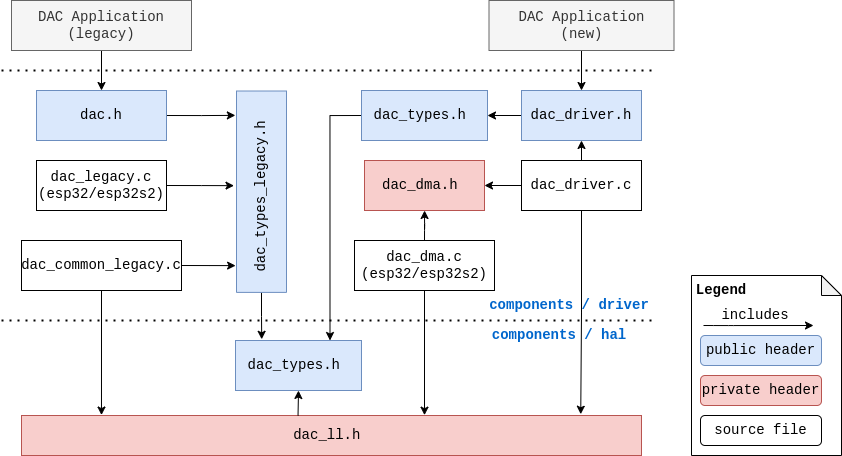

The diagram above was exported from draw.io. Its source (the exported page's mxGraphModel, read from the mxfile embedded in the PNG):
<mxGraphModel dx="2426" dy="1488" grid="1" gridSize="10" guides="1" tooltips="1" connect="1" arrows="1" fold="1" page="1" pageScale="1" pageWidth="827" pageHeight="1169" math="0" shadow="0">
  <root>
    <mxCell id="0" />
    <mxCell id="1" parent="0" />
    <mxCell id="k4bg9uzFP1y6oqJcDlZ0-9" style="edgeStyle=orthogonalEdgeStyle;rounded=0;sketch=0;orthogonalLoop=1;jettySize=auto;html=1;exitX=1;exitY=0.5;exitDx=0;exitDy=0;entryX=0.879;entryY=-0.023;entryDx=0;entryDy=0;entryPerimeter=0;" parent="1" source="75DFVyMOJ_-RC-H2XA9x-1" target="75DFVyMOJ_-RC-H2XA9x-3" edge="1">
      <mxGeometry relative="1" as="geometry" />
    </mxCell>
    <mxCell id="75DFVyMOJ_-RC-H2XA9x-1" value="&lt;font style=&quot;font-size: 14px;&quot;&gt;dac.h&lt;/font&gt;" style="rounded=0;whiteSpace=wrap;html=1;fillColor=#dae8fc;strokeColor=#6c8ebf;sketch=0;fontFamily=Courier New;fontColor=#000000;" parent="1" vertex="1">
      <mxGeometry x="75" y="110" width="130" height="50" as="geometry" />
    </mxCell>
    <mxCell id="k4bg9uzFP1y6oqJcDlZ0-8" style="edgeStyle=orthogonalEdgeStyle;rounded=0;sketch=0;orthogonalLoop=1;jettySize=auto;html=1;exitX=1;exitY=0.5;exitDx=0;exitDy=0;entryX=0.53;entryY=-0.05;entryDx=0;entryDy=0;entryPerimeter=0;" parent="1" source="75DFVyMOJ_-RC-H2XA9x-2" target="75DFVyMOJ_-RC-H2XA9x-3" edge="1">
      <mxGeometry relative="1" as="geometry" />
    </mxCell>
    <mxCell id="75DFVyMOJ_-RC-H2XA9x-2" value="&lt;font style=&quot;font-size: 14px;&quot;&gt;dac_legacy.c (esp32/esp32s2)&lt;/font&gt;" style="rounded=0;whiteSpace=wrap;html=1;sketch=0;fontFamily=Courier New;" parent="1" vertex="1">
      <mxGeometry x="75" y="180" width="130" height="50" as="geometry" />
    </mxCell>
    <mxCell id="UHYrSTJd7b4_Q9Ml58Rn-3" style="edgeStyle=orthogonalEdgeStyle;rounded=0;orthogonalLoop=1;jettySize=auto;html=1;exitX=0;exitY=0.5;exitDx=0;exitDy=0;startArrow=none;startFill=0;endArrow=classic;endFill=1;entryX=0.208;entryY=-0.024;entryDx=0;entryDy=0;entryPerimeter=0;" edge="1" parent="1" source="75DFVyMOJ_-RC-H2XA9x-3" target="75DFVyMOJ_-RC-H2XA9x-12">
      <mxGeometry relative="1" as="geometry">
        <mxPoint x="299.79999999999995" y="350" as="targetPoint" />
      </mxGeometry>
    </mxCell>
    <mxCell id="75DFVyMOJ_-RC-H2XA9x-3" value="&lt;font style=&quot;font-size: 14px;&quot;&gt;dac_types_legacy.h&amp;nbsp;&lt;/font&gt;" style="rounded=0;whiteSpace=wrap;html=1;fillColor=#dae8fc;strokeColor=#6c8ebf;rotation=-90;sketch=0;fontFamily=Courier New;fontColor=#000000;" parent="1" vertex="1">
      <mxGeometry x="199.31" y="186.2" width="201.38" height="50" as="geometry" />
    </mxCell>
    <mxCell id="75DFVyMOJ_-RC-H2XA9x-22" style="edgeStyle=orthogonalEdgeStyle;rounded=1;orthogonalLoop=1;jettySize=auto;html=1;exitX=0;exitY=0.5;exitDx=0;exitDy=0;entryX=1;entryY=0.5;entryDx=0;entryDy=0;fontSize=14;sketch=0;fontFamily=Courier New;" parent="1" source="75DFVyMOJ_-RC-H2XA9x-4" target="75DFVyMOJ_-RC-H2XA9x-10" edge="1">
      <mxGeometry relative="1" as="geometry" />
    </mxCell>
    <mxCell id="75DFVyMOJ_-RC-H2XA9x-4" value="&lt;font style=&quot;font-size: 14px;&quot;&gt;dac_driver.h&lt;/font&gt;" style="rounded=0;whiteSpace=wrap;html=1;fillColor=#dae8fc;strokeColor=#6c8ebf;sketch=0;fontFamily=Courier New;fontColor=#000000;" parent="1" vertex="1">
      <mxGeometry x="560" y="110" width="120" height="50" as="geometry" />
    </mxCell>
    <mxCell id="75DFVyMOJ_-RC-H2XA9x-23" style="edgeStyle=orthogonalEdgeStyle;rounded=1;orthogonalLoop=1;jettySize=auto;html=1;exitX=0.5;exitY=0;exitDx=0;exitDy=0;entryX=0.5;entryY=1;entryDx=0;entryDy=0;fontSize=14;sketch=0;fontFamily=Courier New;" parent="1" source="75DFVyMOJ_-RC-H2XA9x-5" target="75DFVyMOJ_-RC-H2XA9x-4" edge="1">
      <mxGeometry relative="1" as="geometry" />
    </mxCell>
    <mxCell id="k4bg9uzFP1y6oqJcDlZ0-1" style="edgeStyle=orthogonalEdgeStyle;rounded=0;orthogonalLoop=1;jettySize=auto;html=1;exitX=0;exitY=0.5;exitDx=0;exitDy=0;entryX=1;entryY=0.5;entryDx=0;entryDy=0;sketch=0;" parent="1" source="75DFVyMOJ_-RC-H2XA9x-5" target="75DFVyMOJ_-RC-H2XA9x-6" edge="1">
      <mxGeometry relative="1" as="geometry" />
    </mxCell>
    <mxCell id="k4bg9uzFP1y6oqJcDlZ0-6" style="edgeStyle=orthogonalEdgeStyle;rounded=0;sketch=0;orthogonalLoop=1;jettySize=auto;html=1;exitX=0.5;exitY=1;exitDx=0;exitDy=0;entryX=0.902;entryY=-0.032;entryDx=0;entryDy=0;entryPerimeter=0;" parent="1" source="75DFVyMOJ_-RC-H2XA9x-5" target="75DFVyMOJ_-RC-H2XA9x-8" edge="1">
      <mxGeometry relative="1" as="geometry" />
    </mxCell>
    <mxCell id="75DFVyMOJ_-RC-H2XA9x-5" value="&lt;font style=&quot;font-size: 14px;&quot;&gt;dac_driver.c&lt;/font&gt;" style="rounded=0;whiteSpace=wrap;html=1;sketch=0;fontFamily=Courier New;" parent="1" vertex="1">
      <mxGeometry x="560" y="180" width="120" height="50" as="geometry" />
    </mxCell>
    <mxCell id="75DFVyMOJ_-RC-H2XA9x-6" value="&lt;font style=&quot;font-size: 14px;&quot;&gt;dac_dma.h&amp;nbsp;&lt;/font&gt;" style="rounded=0;whiteSpace=wrap;html=1;fillColor=#f8cecc;strokeColor=#b85450;sketch=0;fontFamily=Courier New;fontColor=#000000;" parent="1" vertex="1">
      <mxGeometry x="403" y="180" width="120" height="50" as="geometry" />
    </mxCell>
    <mxCell id="75DFVyMOJ_-RC-H2XA9x-25" style="edgeStyle=orthogonalEdgeStyle;rounded=1;orthogonalLoop=1;jettySize=auto;html=1;exitX=0.5;exitY=0;exitDx=0;exitDy=0;fontSize=14;sketch=0;fontFamily=Courier New;" parent="1" source="75DFVyMOJ_-RC-H2XA9x-7" target="75DFVyMOJ_-RC-H2XA9x-6" edge="1">
      <mxGeometry relative="1" as="geometry" />
    </mxCell>
    <mxCell id="k4bg9uzFP1y6oqJcDlZ0-5" style="edgeStyle=orthogonalEdgeStyle;rounded=0;sketch=0;orthogonalLoop=1;jettySize=auto;html=1;exitX=0.5;exitY=1;exitDx=0;exitDy=0;entryX=0.65;entryY=-0.008;entryDx=0;entryDy=0;entryPerimeter=0;" parent="1" source="75DFVyMOJ_-RC-H2XA9x-7" target="75DFVyMOJ_-RC-H2XA9x-8" edge="1">
      <mxGeometry relative="1" as="geometry" />
    </mxCell>
    <mxCell id="75DFVyMOJ_-RC-H2XA9x-7" value="&lt;font style=&quot;font-size: 14px;&quot;&gt;dac_dma.c&lt;br&gt;(esp32/esp32s2)&lt;br&gt;&lt;/font&gt;" style="rounded=0;whiteSpace=wrap;html=1;sketch=0;fontFamily=Courier New;" parent="1" vertex="1">
      <mxGeometry x="393" y="260" width="140" height="50" as="geometry" />
    </mxCell>
    <mxCell id="75DFVyMOJ_-RC-H2XA9x-8" value="&lt;font style=&quot;font-size: 14px;&quot;&gt;dac_ll.h&amp;nbsp;&lt;/font&gt;" style="rounded=0;whiteSpace=wrap;html=1;fillColor=#f8cecc;strokeColor=#b85450;sketch=0;fontFamily=Courier New;fontColor=#000000;" parent="1" vertex="1">
      <mxGeometry x="60" y="435" width="620" height="40" as="geometry" />
    </mxCell>
    <mxCell id="UHYrSTJd7b4_Q9Ml58Rn-4" style="edgeStyle=orthogonalEdgeStyle;rounded=0;orthogonalLoop=1;jettySize=auto;html=1;exitX=0;exitY=0.5;exitDx=0;exitDy=0;entryX=0.75;entryY=0;entryDx=0;entryDy=0;startArrow=none;startFill=0;endArrow=classic;endFill=1;" edge="1" parent="1" source="75DFVyMOJ_-RC-H2XA9x-10" target="75DFVyMOJ_-RC-H2XA9x-12">
      <mxGeometry relative="1" as="geometry" />
    </mxCell>
    <mxCell id="75DFVyMOJ_-RC-H2XA9x-10" value="&lt;font style=&quot;font-size: 14px;&quot;&gt;dac_types.h&amp;nbsp;&lt;/font&gt;" style="rounded=0;whiteSpace=wrap;html=1;fillColor=#dae8fc;strokeColor=#6c8ebf;sketch=0;fontFamily=Courier New;fontColor=#000000;" parent="1" vertex="1">
      <mxGeometry x="400" y="110" width="126" height="50" as="geometry" />
    </mxCell>
    <mxCell id="UHYrSTJd7b4_Q9Ml58Rn-2" style="edgeStyle=orthogonalEdgeStyle;rounded=0;orthogonalLoop=1;jettySize=auto;html=1;exitX=0.5;exitY=1;exitDx=0;exitDy=0;entryX=0.446;entryY=0.005;entryDx=0;entryDy=0;entryPerimeter=0;startArrow=classic;startFill=1;endArrow=none;endFill=0;" edge="1" parent="1" source="75DFVyMOJ_-RC-H2XA9x-12" target="75DFVyMOJ_-RC-H2XA9x-8">
      <mxGeometry relative="1" as="geometry" />
    </mxCell>
    <mxCell id="75DFVyMOJ_-RC-H2XA9x-12" value="&lt;font style=&quot;font-size: 14px;&quot;&gt;dac_types.h&amp;nbsp;&lt;/font&gt;" style="rounded=0;whiteSpace=wrap;html=1;fillColor=#dae8fc;strokeColor=#6c8ebf;sketch=0;fontFamily=Courier New;fontColor=#000000;" parent="1" vertex="1">
      <mxGeometry x="274" y="360" width="126" height="50" as="geometry" />
    </mxCell>
    <mxCell id="75DFVyMOJ_-RC-H2XA9x-27" value="" style="endArrow=none;dashed=1;html=1;dashPattern=1 3;strokeWidth=2;rounded=1;fontSize=14;sketch=0;fontFamily=Courier New;" parent="1" edge="1">
      <mxGeometry width="50" height="50" relative="1" as="geometry">
        <mxPoint x="40" y="340" as="sourcePoint" />
        <mxPoint x="690" y="340" as="targetPoint" />
      </mxGeometry>
    </mxCell>
    <mxCell id="75DFVyMOJ_-RC-H2XA9x-28" value="components / driver" style="text;html=1;strokeColor=none;fillColor=none;align=center;verticalAlign=middle;whiteSpace=wrap;rounded=1;fontSize=14;fontStyle=1;fontColor=#0066CC;sketch=0;fontFamily=Courier New;" parent="1" vertex="1">
      <mxGeometry x="523" y="310" width="170" height="30" as="geometry" />
    </mxCell>
    <mxCell id="75DFVyMOJ_-RC-H2XA9x-29" value="components / hal" style="text;html=1;strokeColor=none;fillColor=none;align=center;verticalAlign=middle;whiteSpace=wrap;rounded=1;fontSize=14;fontStyle=1;fontColor=#0066CC;sketch=0;fontFamily=Courier New;" parent="1" vertex="1">
      <mxGeometry x="523" y="345" width="150" height="20" as="geometry" />
    </mxCell>
    <mxCell id="75DFVyMOJ_-RC-H2XA9x-32" style="edgeStyle=orthogonalEdgeStyle;rounded=1;orthogonalLoop=1;jettySize=auto;html=1;exitX=0.5;exitY=1;exitDx=0;exitDy=0;fontSize=14;fontColor=#000000;sketch=0;fontFamily=Courier New;" parent="1" source="75DFVyMOJ_-RC-H2XA9x-30" target="75DFVyMOJ_-RC-H2XA9x-1" edge="1">
      <mxGeometry relative="1" as="geometry" />
    </mxCell>
    <mxCell id="75DFVyMOJ_-RC-H2XA9x-30" value="DAC Application&lt;br&gt;(legacy)" style="rounded=0;whiteSpace=wrap;html=1;fontSize=14;fontColor=#333333;fillColor=#f5f5f5;strokeColor=#666666;sketch=0;fontFamily=Courier New;" parent="1" vertex="1">
      <mxGeometry x="50" y="20" width="180" height="50" as="geometry" />
    </mxCell>
    <mxCell id="75DFVyMOJ_-RC-H2XA9x-33" style="edgeStyle=orthogonalEdgeStyle;rounded=1;orthogonalLoop=1;jettySize=auto;html=1;exitX=0.5;exitY=1;exitDx=0;exitDy=0;entryX=0.5;entryY=0;entryDx=0;entryDy=0;fontSize=14;fontColor=#000000;sketch=0;fontFamily=Courier New;" parent="1" source="75DFVyMOJ_-RC-H2XA9x-31" target="75DFVyMOJ_-RC-H2XA9x-4" edge="1">
      <mxGeometry relative="1" as="geometry" />
    </mxCell>
    <mxCell id="75DFVyMOJ_-RC-H2XA9x-31" value="DAC Application&lt;br&gt;(new)" style="rounded=0;whiteSpace=wrap;html=1;fontSize=14;fontColor=#333333;fillColor=#f5f5f5;strokeColor=#666666;sketch=0;fontFamily=Courier New;" parent="1" vertex="1">
      <mxGeometry x="527.5" y="20" width="185" height="50" as="geometry" />
    </mxCell>
    <mxCell id="75DFVyMOJ_-RC-H2XA9x-37" value="" style="shape=note;whiteSpace=wrap;html=1;backgroundOutline=1;darkOpacity=0.05;fontSize=14;fontColor=#000000;size=20;rounded=1;sketch=0;fontFamily=Courier New;" parent="1" vertex="1">
      <mxGeometry x="730" y="295" width="150" height="180" as="geometry" />
    </mxCell>
    <mxCell id="75DFVyMOJ_-RC-H2XA9x-38" value="Legend" style="text;html=1;strokeColor=none;fillColor=none;align=center;verticalAlign=middle;whiteSpace=wrap;rounded=1;fontSize=14;fontColor=#000000;fontStyle=1;sketch=0;fontFamily=Courier New;" parent="1" vertex="1">
      <mxGeometry x="730" y="295" width="60" height="30" as="geometry" />
    </mxCell>
    <mxCell id="75DFVyMOJ_-RC-H2XA9x-40" value="" style="endArrow=none;dashed=1;html=1;dashPattern=1 3;strokeWidth=2;rounded=1;fontSize=14;sketch=0;fontFamily=Courier New;" parent="1" edge="1">
      <mxGeometry width="50" height="50" relative="1" as="geometry">
        <mxPoint x="40" y="90" as="sourcePoint" />
        <mxPoint x="690" y="90" as="targetPoint" />
      </mxGeometry>
    </mxCell>
    <mxCell id="75DFVyMOJ_-RC-H2XA9x-41" style="edgeStyle=orthogonalEdgeStyle;rounded=1;orthogonalLoop=1;jettySize=auto;html=1;exitX=1;exitY=0.5;exitDx=0;exitDy=0;fontSize=14;sketch=0;fontFamily=Courier New;" parent="1" edge="1">
      <mxGeometry relative="1" as="geometry">
        <mxPoint x="742" y="345" as="sourcePoint" />
        <mxPoint x="852" y="345" as="targetPoint" />
        <Array as="points">
          <mxPoint x="762" y="345" />
          <mxPoint x="762" y="345" />
        </Array>
      </mxGeometry>
    </mxCell>
    <mxCell id="75DFVyMOJ_-RC-H2XA9x-42" value="includes" style="text;html=1;strokeColor=none;fillColor=none;align=center;verticalAlign=middle;whiteSpace=wrap;rounded=1;fontSize=14;fontColor=#000000;sketch=0;fontFamily=Courier New;" parent="1" vertex="1">
      <mxGeometry x="764" y="325" width="60" height="20" as="geometry" />
    </mxCell>
    <mxCell id="75DFVyMOJ_-RC-H2XA9x-43" value="&lt;span style=&quot;font-size: 14px;&quot;&gt;public header&lt;/span&gt;" style="rounded=1;whiteSpace=wrap;html=1;fillColor=#dae8fc;strokeColor=#6c8ebf;sketch=0;fontFamily=Courier New;fontColor=#000000;" parent="1" vertex="1">
      <mxGeometry x="739" y="355" width="121" height="30" as="geometry" />
    </mxCell>
    <mxCell id="75DFVyMOJ_-RC-H2XA9x-44" value="&lt;font style=&quot;font-size: 14px;&quot;&gt;private header&lt;/font&gt;" style="rounded=1;whiteSpace=wrap;html=1;fillColor=#f8cecc;strokeColor=#b85450;sketch=0;fontFamily=Courier New;fontColor=#000000;" parent="1" vertex="1">
      <mxGeometry x="739" y="395" width="121" height="30" as="geometry" />
    </mxCell>
    <mxCell id="75DFVyMOJ_-RC-H2XA9x-45" value="&lt;font style=&quot;font-size: 14px;&quot;&gt;source file&lt;/font&gt;" style="rounded=1;whiteSpace=wrap;html=1;sketch=0;fontFamily=Courier New;" parent="1" vertex="1">
      <mxGeometry x="739" y="435" width="121" height="30" as="geometry" />
    </mxCell>
    <mxCell id="k4bg9uzFP1y6oqJcDlZ0-3" style="edgeStyle=orthogonalEdgeStyle;rounded=0;sketch=0;orthogonalLoop=1;jettySize=auto;html=1;exitX=0.5;exitY=1;exitDx=0;exitDy=0;entryX=0.129;entryY=-0.011;entryDx=0;entryDy=0;entryPerimeter=0;" parent="1" source="75DFVyMOJ_-RC-H2XA9x-47" target="75DFVyMOJ_-RC-H2XA9x-8" edge="1">
      <mxGeometry relative="1" as="geometry" />
    </mxCell>
    <mxCell id="k4bg9uzFP1y6oqJcDlZ0-7" style="edgeStyle=orthogonalEdgeStyle;rounded=0;sketch=0;orthogonalLoop=1;jettySize=auto;html=1;exitX=1;exitY=0.5;exitDx=0;exitDy=0;entryX=0.133;entryY=-0.018;entryDx=0;entryDy=0;entryPerimeter=0;" parent="1" source="75DFVyMOJ_-RC-H2XA9x-47" target="75DFVyMOJ_-RC-H2XA9x-3" edge="1">
      <mxGeometry relative="1" as="geometry">
        <mxPoint x="270" y="285" as="targetPoint" />
      </mxGeometry>
    </mxCell>
    <mxCell id="75DFVyMOJ_-RC-H2XA9x-47" value="&lt;font style=&quot;font-size: 14px;&quot;&gt;dac_common_legacy.c&lt;/font&gt;" style="rounded=0;whiteSpace=wrap;html=1;sketch=0;fontFamily=Courier New;" parent="1" vertex="1">
      <mxGeometry x="60" y="260" width="160" height="50" as="geometry" />
    </mxCell>
  </root>
</mxGraphModel>